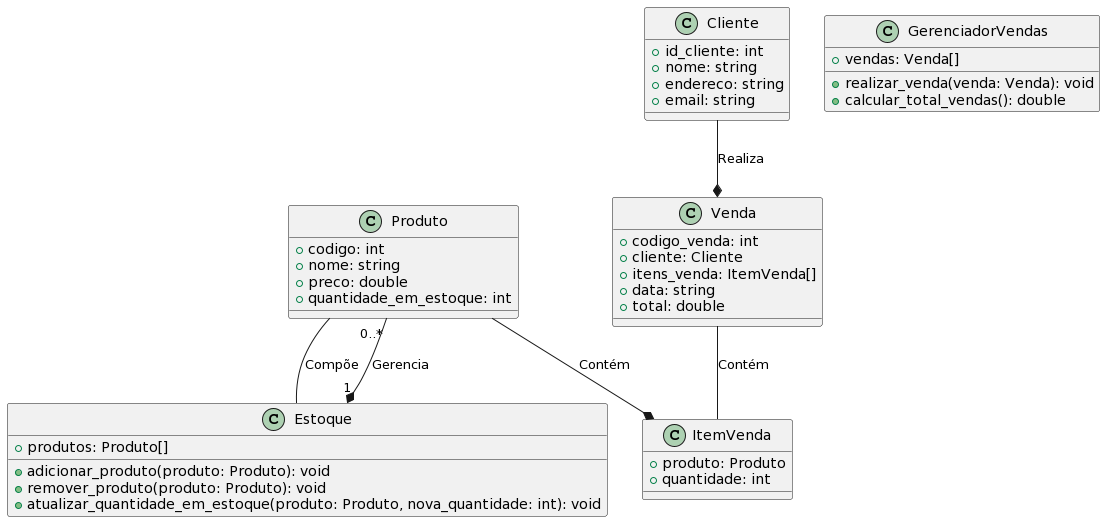

The diagram above was rendered by PlantUML. Its source (embedded in the PNG):
@startuml
class Produto {
  + codigo: int
  + nome: string
  + preco: double
  + quantidade_em_estoque: int
}

class Cliente {
  + id_cliente: int
  + nome: string
  + endereco: string
  + email: string
}

class Venda {
  + codigo_venda: int
  + cliente: Cliente
  + itens_venda: ItemVenda[]
  + data: string
  + total: double
}

class ItemVenda {
  + produto: Produto
  + quantidade: int
}

class Estoque {
  + produtos: Produto[]
  + adicionar_produto(produto: Produto): void
  + remover_produto(produto: Produto): void
  + atualizar_quantidade_em_estoque(produto: Produto, nova_quantidade: int): void
}

class GerenciadorVendas {
  + vendas: Venda[]
  + realizar_venda(venda: Venda): void
  + calcular_total_vendas(): double
}

Produto --* ItemVenda : Contém
Cliente --* Venda : Realiza
Produto -- Estoque : Compõe
Venda -- ItemVenda : Contém
Estoque "1" *-- "0..*" Produto : Gerencia
@enduml